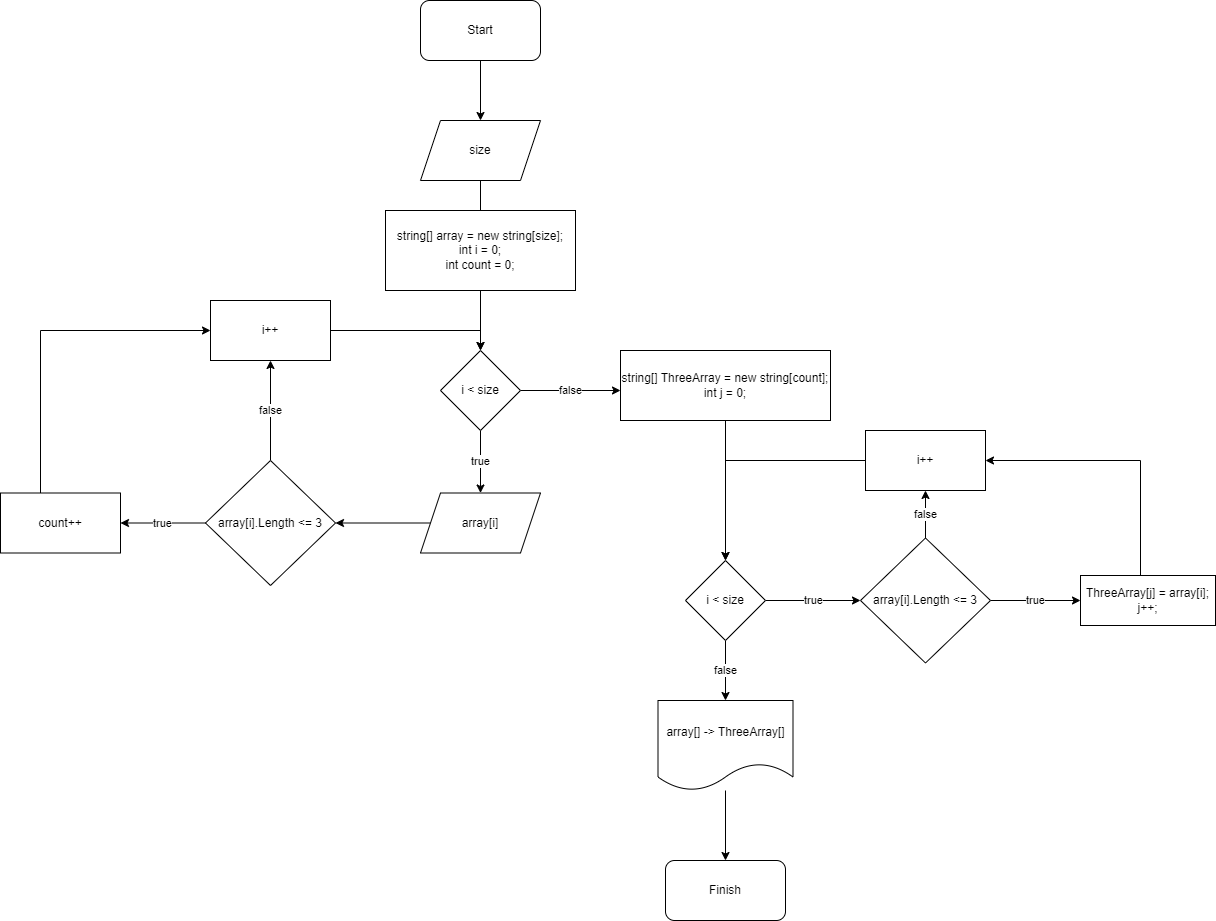

The diagram above was exported from draw.io. Its source (the exported page's mxGraphModel, read from the mxfile embedded in the PNG):
<mxGraphModel dx="1829" dy="553" grid="1" gridSize="10" guides="1" tooltips="1" connect="1" arrows="1" fold="1" page="1" pageScale="1" pageWidth="827" pageHeight="1169" math="0" shadow="0">
  <root>
    <mxCell id="0" />
    <mxCell id="1" parent="0" />
    <mxCell id="U6NjdMtVjLCHi7VMiTCm-3" value="" style="edgeStyle=orthogonalEdgeStyle;rounded=0;orthogonalLoop=1;jettySize=auto;html=1;" edge="1" parent="1" source="U6NjdMtVjLCHi7VMiTCm-1" target="U6NjdMtVjLCHi7VMiTCm-2">
      <mxGeometry relative="1" as="geometry" />
    </mxCell>
    <mxCell id="U6NjdMtVjLCHi7VMiTCm-1" value="Start" style="rounded=1;whiteSpace=wrap;html=1;" vertex="1" parent="1">
      <mxGeometry x="240" y="50" width="120" height="60" as="geometry" />
    </mxCell>
    <mxCell id="U6NjdMtVjLCHi7VMiTCm-5" value="" style="edgeStyle=orthogonalEdgeStyle;rounded=0;orthogonalLoop=1;jettySize=auto;html=1;" edge="1" parent="1" source="U6NjdMtVjLCHi7VMiTCm-2">
      <mxGeometry relative="1" as="geometry">
        <mxPoint x="300" y="310" as="targetPoint" />
      </mxGeometry>
    </mxCell>
    <mxCell id="U6NjdMtVjLCHi7VMiTCm-2" value="size" style="shape=parallelogram;perimeter=parallelogramPerimeter;whiteSpace=wrap;html=1;fixedSize=1;" vertex="1" parent="1">
      <mxGeometry x="240" y="170" width="120" height="60" as="geometry" />
    </mxCell>
    <mxCell id="U6NjdMtVjLCHi7VMiTCm-8" value="" style="edgeStyle=orthogonalEdgeStyle;rounded=0;orthogonalLoop=1;jettySize=auto;html=1;" edge="1" parent="1" source="U6NjdMtVjLCHi7VMiTCm-6" target="U6NjdMtVjLCHi7VMiTCm-7">
      <mxGeometry relative="1" as="geometry" />
    </mxCell>
    <mxCell id="U6NjdMtVjLCHi7VMiTCm-6" value="string[] array = new string[size];&lt;br&gt;int i = 0;&lt;br&gt;int count = 0;" style="rounded=0;whiteSpace=wrap;html=1;" vertex="1" parent="1">
      <mxGeometry x="205" y="260" width="190" height="80" as="geometry" />
    </mxCell>
    <mxCell id="U6NjdMtVjLCHi7VMiTCm-17" value="false" style="edgeStyle=orthogonalEdgeStyle;rounded=0;orthogonalLoop=1;jettySize=auto;html=1;" edge="1" parent="1" source="U6NjdMtVjLCHi7VMiTCm-7">
      <mxGeometry relative="1" as="geometry">
        <mxPoint x="440" y="440" as="targetPoint" />
      </mxGeometry>
    </mxCell>
    <mxCell id="U6NjdMtVjLCHi7VMiTCm-27" value="true" style="edgeStyle=orthogonalEdgeStyle;rounded=0;orthogonalLoop=1;jettySize=auto;html=1;" edge="1" parent="1" source="U6NjdMtVjLCHi7VMiTCm-7" target="U6NjdMtVjLCHi7VMiTCm-11">
      <mxGeometry relative="1" as="geometry" />
    </mxCell>
    <mxCell id="U6NjdMtVjLCHi7VMiTCm-7" value="i &amp;lt; size" style="rhombus;whiteSpace=wrap;html=1;rounded=0;" vertex="1" parent="1">
      <mxGeometry x="260" y="400" width="80" height="80" as="geometry" />
    </mxCell>
    <mxCell id="U6NjdMtVjLCHi7VMiTCm-20" style="edgeStyle=orthogonalEdgeStyle;rounded=0;orthogonalLoop=1;jettySize=auto;html=1;entryX=1;entryY=0.5;entryDx=0;entryDy=0;" edge="1" parent="1" source="U6NjdMtVjLCHi7VMiTCm-11" target="U6NjdMtVjLCHi7VMiTCm-19">
      <mxGeometry relative="1" as="geometry" />
    </mxCell>
    <mxCell id="U6NjdMtVjLCHi7VMiTCm-11" value="array[i]" style="shape=parallelogram;perimeter=parallelogramPerimeter;whiteSpace=wrap;html=1;fixedSize=1;" vertex="1" parent="1">
      <mxGeometry x="240" y="542.5" width="120" height="60" as="geometry" />
    </mxCell>
    <mxCell id="U6NjdMtVjLCHi7VMiTCm-21" style="edgeStyle=orthogonalEdgeStyle;rounded=0;orthogonalLoop=1;jettySize=auto;html=1;entryX=0.5;entryY=0;entryDx=0;entryDy=0;" edge="1" parent="1" source="U6NjdMtVjLCHi7VMiTCm-12" target="U6NjdMtVjLCHi7VMiTCm-7">
      <mxGeometry relative="1" as="geometry" />
    </mxCell>
    <mxCell id="U6NjdMtVjLCHi7VMiTCm-12" value="i++" style="whiteSpace=wrap;html=1;" vertex="1" parent="1">
      <mxGeometry x="30" y="350" width="120" height="60" as="geometry" />
    </mxCell>
    <mxCell id="U6NjdMtVjLCHi7VMiTCm-23" value="true" style="edgeStyle=orthogonalEdgeStyle;rounded=0;orthogonalLoop=1;jettySize=auto;html=1;" edge="1" parent="1" source="U6NjdMtVjLCHi7VMiTCm-19" target="U6NjdMtVjLCHi7VMiTCm-22">
      <mxGeometry relative="1" as="geometry" />
    </mxCell>
    <mxCell id="U6NjdMtVjLCHi7VMiTCm-25" value="false" style="edgeStyle=orthogonalEdgeStyle;rounded=0;orthogonalLoop=1;jettySize=auto;html=1;entryX=0.5;entryY=1;entryDx=0;entryDy=0;" edge="1" parent="1" source="U6NjdMtVjLCHi7VMiTCm-19" target="U6NjdMtVjLCHi7VMiTCm-12">
      <mxGeometry relative="1" as="geometry" />
    </mxCell>
    <mxCell id="U6NjdMtVjLCHi7VMiTCm-19" value="array[i].Length &amp;lt;= 3" style="rhombus;whiteSpace=wrap;html=1;" vertex="1" parent="1">
      <mxGeometry x="25" y="510" width="130" height="125" as="geometry" />
    </mxCell>
    <mxCell id="U6NjdMtVjLCHi7VMiTCm-24" style="edgeStyle=orthogonalEdgeStyle;rounded=0;orthogonalLoop=1;jettySize=auto;html=1;entryX=0;entryY=0.5;entryDx=0;entryDy=0;" edge="1" parent="1" source="U6NjdMtVjLCHi7VMiTCm-22" target="U6NjdMtVjLCHi7VMiTCm-12">
      <mxGeometry relative="1" as="geometry">
        <Array as="points">
          <mxPoint x="-140" y="380" />
        </Array>
      </mxGeometry>
    </mxCell>
    <mxCell id="U6NjdMtVjLCHi7VMiTCm-22" value="count++" style="whiteSpace=wrap;html=1;" vertex="1" parent="1">
      <mxGeometry x="-180" y="542.5" width="120" height="60" as="geometry" />
    </mxCell>
    <mxCell id="U6NjdMtVjLCHi7VMiTCm-28" value="string[] ThreeArray = new string[count];&lt;br&gt;int j = 0;" style="rounded=0;whiteSpace=wrap;html=1;" vertex="1" parent="1">
      <mxGeometry x="440" y="400" width="210" height="70" as="geometry" />
    </mxCell>
    <mxCell id="U6NjdMtVjLCHi7VMiTCm-47" style="edgeStyle=orthogonalEdgeStyle;rounded=0;orthogonalLoop=1;jettySize=auto;html=1;" edge="1" parent="1" source="U6NjdMtVjLCHi7VMiTCm-35" target="U6NjdMtVjLCHi7VMiTCm-43">
      <mxGeometry relative="1" as="geometry" />
    </mxCell>
    <mxCell id="U6NjdMtVjLCHi7VMiTCm-35" value="i++" style="whiteSpace=wrap;html=1;" vertex="1" parent="1">
      <mxGeometry x="685" y="480" width="120" height="60" as="geometry" />
    </mxCell>
    <mxCell id="U6NjdMtVjLCHi7VMiTCm-46" value="false" style="edgeStyle=orthogonalEdgeStyle;rounded=0;orthogonalLoop=1;jettySize=auto;html=1;" edge="1" parent="1" source="U6NjdMtVjLCHi7VMiTCm-37" target="U6NjdMtVjLCHi7VMiTCm-35">
      <mxGeometry relative="1" as="geometry" />
    </mxCell>
    <mxCell id="U6NjdMtVjLCHi7VMiTCm-49" value="true" style="edgeStyle=orthogonalEdgeStyle;rounded=0;orthogonalLoop=1;jettySize=auto;html=1;" edge="1" parent="1" source="U6NjdMtVjLCHi7VMiTCm-37" target="U6NjdMtVjLCHi7VMiTCm-48">
      <mxGeometry relative="1" as="geometry" />
    </mxCell>
    <mxCell id="U6NjdMtVjLCHi7VMiTCm-37" value="array[i].Length &amp;lt;= 3" style="rhombus;whiteSpace=wrap;html=1;" vertex="1" parent="1">
      <mxGeometry x="680" y="587.5" width="130" height="125" as="geometry" />
    </mxCell>
    <mxCell id="U6NjdMtVjLCHi7VMiTCm-42" value="" style="edgeStyle=orthogonalEdgeStyle;rounded=0;orthogonalLoop=1;jettySize=auto;html=1;" edge="1" parent="1" target="U6NjdMtVjLCHi7VMiTCm-43">
      <mxGeometry relative="1" as="geometry">
        <mxPoint x="545" y="470" as="sourcePoint" />
      </mxGeometry>
    </mxCell>
    <mxCell id="U6NjdMtVjLCHi7VMiTCm-45" value="true" style="edgeStyle=orthogonalEdgeStyle;rounded=0;orthogonalLoop=1;jettySize=auto;html=1;" edge="1" parent="1" source="U6NjdMtVjLCHi7VMiTCm-43" target="U6NjdMtVjLCHi7VMiTCm-37">
      <mxGeometry relative="1" as="geometry" />
    </mxCell>
    <mxCell id="U6NjdMtVjLCHi7VMiTCm-54" value="false" style="edgeStyle=orthogonalEdgeStyle;rounded=0;orthogonalLoop=1;jettySize=auto;html=1;" edge="1" parent="1" source="U6NjdMtVjLCHi7VMiTCm-43" target="U6NjdMtVjLCHi7VMiTCm-53">
      <mxGeometry relative="1" as="geometry" />
    </mxCell>
    <mxCell id="U6NjdMtVjLCHi7VMiTCm-43" value="i &amp;lt; size" style="rhombus;whiteSpace=wrap;html=1;rounded=0;" vertex="1" parent="1">
      <mxGeometry x="505" y="610" width="80" height="80" as="geometry" />
    </mxCell>
    <mxCell id="U6NjdMtVjLCHi7VMiTCm-52" style="edgeStyle=orthogonalEdgeStyle;rounded=0;orthogonalLoop=1;jettySize=auto;html=1;entryX=1;entryY=0.5;entryDx=0;entryDy=0;" edge="1" parent="1" source="U6NjdMtVjLCHi7VMiTCm-48" target="U6NjdMtVjLCHi7VMiTCm-35">
      <mxGeometry relative="1" as="geometry">
        <Array as="points">
          <mxPoint x="960" y="510" />
        </Array>
      </mxGeometry>
    </mxCell>
    <mxCell id="U6NjdMtVjLCHi7VMiTCm-48" value="ThreeArray[j] = array[i];&lt;br&gt;j++;" style="whiteSpace=wrap;html=1;" vertex="1" parent="1">
      <mxGeometry x="900" y="625" width="135" height="50" as="geometry" />
    </mxCell>
    <mxCell id="U6NjdMtVjLCHi7VMiTCm-56" value="" style="edgeStyle=orthogonalEdgeStyle;rounded=0;orthogonalLoop=1;jettySize=auto;html=1;" edge="1" parent="1" source="U6NjdMtVjLCHi7VMiTCm-53" target="U6NjdMtVjLCHi7VMiTCm-55">
      <mxGeometry relative="1" as="geometry" />
    </mxCell>
    <mxCell id="U6NjdMtVjLCHi7VMiTCm-53" value="array[] -&amp;gt; ThreeArray[]" style="shape=document;whiteSpace=wrap;html=1;boundedLbl=1;" vertex="1" parent="1">
      <mxGeometry x="477.5" y="750" width="135" height="90" as="geometry" />
    </mxCell>
    <mxCell id="U6NjdMtVjLCHi7VMiTCm-55" value="Finish" style="rounded=1;whiteSpace=wrap;html=1;" vertex="1" parent="1">
      <mxGeometry x="485" y="910" width="120" height="60" as="geometry" />
    </mxCell>
  </root>
</mxGraphModel>